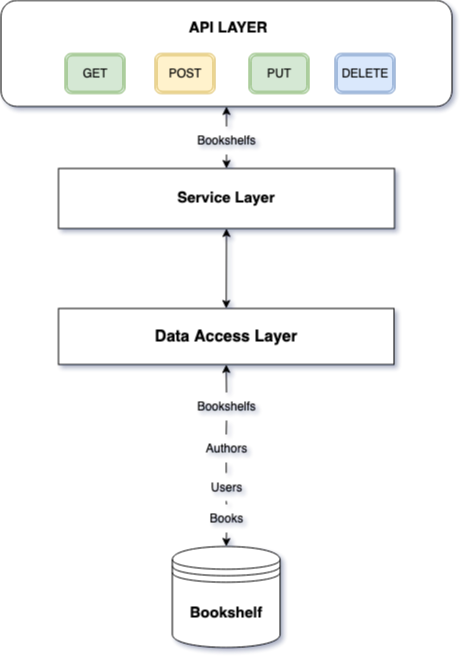

The diagram above was exported from draw.io. Its source (the exported page's mxGraphModel, read from the mxfile embedded in the PNG):
<mxGraphModel dx="370" dy="731" grid="1" gridSize="14" guides="1" tooltips="1" connect="1" arrows="1" fold="1" page="1" pageScale="1" pageWidth="827" pageHeight="1169" background="none" math="0" shadow="1">
  <root>
    <mxCell id="0" />
    <mxCell id="1" parent="0" />
    <mxCell id="i3fhh1MIZKLuyIvR_mEl-2" value="" style="rounded=1;whiteSpace=wrap;html=1;" parent="1" vertex="1">
      <mxGeometry x="166.5" y="112" width="451" height="106" as="geometry" />
    </mxCell>
    <mxCell id="i3fhh1MIZKLuyIvR_mEl-3" value="GET" style="shape=ext;double=1;rounded=1;whiteSpace=wrap;html=1;fillColor=#d5e8d4;strokeColor=#82b366;" parent="1" vertex="1">
      <mxGeometry x="230.5" y="165" width="60" height="40" as="geometry" />
    </mxCell>
    <mxCell id="i3fhh1MIZKLuyIvR_mEl-4" value="POST" style="shape=ext;double=1;rounded=1;whiteSpace=wrap;html=1;fillColor=#fff2cc;strokeColor=#d6b656;" parent="1" vertex="1">
      <mxGeometry x="320.5" y="165" width="60" height="40" as="geometry" />
    </mxCell>
    <mxCell id="i3fhh1MIZKLuyIvR_mEl-5" value="PUT" style="shape=ext;double=1;rounded=1;whiteSpace=wrap;html=1;fillColor=#d5e8d4;strokeColor=#82b366;" parent="1" vertex="1">
      <mxGeometry x="414.5" y="165" width="60" height="40" as="geometry" />
    </mxCell>
    <mxCell id="i3fhh1MIZKLuyIvR_mEl-6" value="DELETE" style="shape=ext;double=1;rounded=1;whiteSpace=wrap;html=1;fillColor=#dae8fc;strokeColor=#6c8ebf;" parent="1" vertex="1">
      <mxGeometry x="500.5" y="165" width="60" height="40" as="geometry" />
    </mxCell>
    <mxCell id="i3fhh1MIZKLuyIvR_mEl-9" value="&lt;div&gt;&lt;b&gt;API LAYER&lt;/b&gt;&lt;/div&gt;" style="rounded=0;whiteSpace=wrap;html=1;labelBackgroundColor=#FFFFFF;fontSize=15;dashed=1;dashPattern=1 2;strokeColor=none;" parent="1" vertex="1">
      <mxGeometry x="350" y="126" width="88" height="28" as="geometry" />
    </mxCell>
    <mxCell id="i3fhh1MIZKLuyIvR_mEl-10" value="&lt;b&gt;Service Layer&lt;br&gt;&lt;/b&gt;" style="rounded=0;whiteSpace=wrap;html=1;labelBackgroundColor=#FFFFFF;fontSize=15;" parent="1" vertex="1">
      <mxGeometry x="224" y="280" width="336" height="60" as="geometry" />
    </mxCell>
    <mxCell id="i3fhh1MIZKLuyIvR_mEl-12" value="" style="endArrow=classic;startArrow=none;html=1;rounded=0;fontSize=15;exitX=0.5;exitY=0;exitDx=0;exitDy=0;entryX=0.5;entryY=1;entryDx=0;entryDy=0;" parent="1" source="QoRrKIc8pDrfy9r0rtHq-4" target="i3fhh1MIZKLuyIvR_mEl-2" edge="1">
      <mxGeometry width="50" height="50" relative="1" as="geometry">
        <mxPoint x="392" y="238" as="sourcePoint" />
        <mxPoint x="378" y="210" as="targetPoint" />
      </mxGeometry>
    </mxCell>
    <mxCell id="i3fhh1MIZKLuyIvR_mEl-13" value="&lt;b&gt;&lt;font style=&quot;font-size: 15px;&quot;&gt;Bookshelf&lt;/font&gt;&lt;/b&gt;" style="shape=datastore;whiteSpace=wrap;html=1;" parent="1" vertex="1">
      <mxGeometry x="337.89" y="658" width="107.73" height="101" as="geometry" />
    </mxCell>
    <mxCell id="i3fhh1MIZKLuyIvR_mEl-14" value="&lt;font style=&quot;font-size: 16px;&quot;&gt;&lt;b&gt;Data Access Layer&lt;/b&gt;&lt;/font&gt;" style="rounded=0;whiteSpace=wrap;html=1;labelBackgroundColor=#FFFFFF;fontSize=15;" parent="1" vertex="1">
      <mxGeometry x="224" y="420" width="335.5" height="56" as="geometry" />
    </mxCell>
    <mxCell id="i3fhh1MIZKLuyIvR_mEl-15" value="" style="endArrow=classic;startArrow=none;html=1;rounded=0;fontSize=16;exitX=0.5;exitY=0;exitDx=0;exitDy=0;entryX=0.5;entryY=1;entryDx=0;entryDy=0;" parent="1" source="QoRrKIc8pDrfy9r0rtHq-2" target="i3fhh1MIZKLuyIvR_mEl-14" edge="1">
      <mxGeometry width="50" height="50" relative="1" as="geometry">
        <mxPoint x="546" y="372" as="sourcePoint" />
        <mxPoint x="406" y="490" as="targetPoint" />
      </mxGeometry>
    </mxCell>
    <mxCell id="i3fhh1MIZKLuyIvR_mEl-16" value="" style="endArrow=classic;startArrow=classic;html=1;rounded=0;fontSize=16;entryX=0.5;entryY=1;entryDx=0;entryDy=0;exitX=0.5;exitY=0;exitDx=0;exitDy=0;" parent="1" source="i3fhh1MIZKLuyIvR_mEl-14" target="i3fhh1MIZKLuyIvR_mEl-10" edge="1">
      <mxGeometry width="50" height="50" relative="1" as="geometry">
        <mxPoint x="546" y="372" as="sourcePoint" />
        <mxPoint x="596" y="322" as="targetPoint" />
      </mxGeometry>
    </mxCell>
    <mxCell id="QoRrKIc8pDrfy9r0rtHq-4" value="Bookshelfs" style="text;html=1;align=center;verticalAlign=middle;resizable=0;points=[];autosize=1;strokeColor=none;fillColor=none;" vertex="1" parent="1">
      <mxGeometry x="350" y="238" width="84" height="28" as="geometry" />
    </mxCell>
    <mxCell id="QoRrKIc8pDrfy9r0rtHq-5" value="" style="endArrow=none;startArrow=classic;html=1;rounded=0;fontSize=15;entryX=0.5;entryY=1;entryDx=0;entryDy=0;exitX=0.5;exitY=0;exitDx=0;exitDy=0;" edge="1" parent="1" source="i3fhh1MIZKLuyIvR_mEl-10" target="QoRrKIc8pDrfy9r0rtHq-4">
      <mxGeometry width="50" height="50" relative="1" as="geometry">
        <mxPoint x="392" y="280" as="sourcePoint" />
        <mxPoint x="392" y="218" as="targetPoint" />
      </mxGeometry>
    </mxCell>
    <mxCell id="QoRrKIc8pDrfy9r0rtHq-3" value="Books" style="text;html=1;align=center;verticalAlign=middle;resizable=0;points=[];autosize=1;strokeColor=none;fillColor=none;" vertex="1" parent="1">
      <mxGeometry x="364" y="616" width="56" height="28" as="geometry" />
    </mxCell>
    <mxCell id="QoRrKIc8pDrfy9r0rtHq-7" value="" style="endArrow=none;startArrow=classic;html=1;rounded=0;fontSize=16;exitX=0.5;exitY=0;exitDx=0;exitDy=0;entryX=0.5;entryY=1;entryDx=0;entryDy=0;" edge="1" parent="1" source="i3fhh1MIZKLuyIvR_mEl-13" target="QoRrKIc8pDrfy9r0rtHq-3">
      <mxGeometry width="50" height="50" relative="1" as="geometry">
        <mxPoint x="392.0049999999999" y="574" as="sourcePoint" />
        <mxPoint x="391.75" y="476" as="targetPoint" />
      </mxGeometry>
    </mxCell>
    <mxCell id="QoRrKIc8pDrfy9r0rtHq-1" value="&lt;div&gt;Users&lt;/div&gt;" style="text;html=1;align=center;verticalAlign=middle;resizable=0;points=[];autosize=1;strokeColor=none;fillColor=none;" vertex="1" parent="1">
      <mxGeometry x="363.75" y="584.5" width="56" height="28" as="geometry" />
    </mxCell>
    <mxCell id="QoRrKIc8pDrfy9r0rtHq-8" value="" style="endArrow=none;startArrow=none;html=1;rounded=0;fontSize=16;exitX=0.5;exitY=0;exitDx=0;exitDy=0;entryX=0.5;entryY=1;entryDx=0;entryDy=0;" edge="1" parent="1" source="QoRrKIc8pDrfy9r0rtHq-3" target="QoRrKIc8pDrfy9r0rtHq-1">
      <mxGeometry width="50" height="50" relative="1" as="geometry">
        <mxPoint x="392" y="571" as="sourcePoint" />
        <mxPoint x="391.75" y="476" as="targetPoint" />
      </mxGeometry>
    </mxCell>
    <mxCell id="QoRrKIc8pDrfy9r0rtHq-2" value="Bookshelfs" style="text;html=1;align=center;verticalAlign=middle;resizable=0;points=[];autosize=1;strokeColor=none;fillColor=none;" vertex="1" parent="1">
      <mxGeometry x="350" y="504" width="84" height="28" as="geometry" />
    </mxCell>
    <mxCell id="QoRrKIc8pDrfy9r0rtHq-9" value="" style="endArrow=none;startArrow=none;html=1;rounded=0;fontSize=16;exitX=0.5;exitY=0;exitDx=0;exitDy=0;entryX=0.5;entryY=1;entryDx=0;entryDy=0;" edge="1" parent="1" source="QoRrKIc8pDrfy9r0rtHq-10" target="QoRrKIc8pDrfy9r0rtHq-2">
      <mxGeometry width="50" height="50" relative="1" as="geometry">
        <mxPoint x="392" y="543" as="sourcePoint" />
        <mxPoint x="391.75" y="476" as="targetPoint" />
      </mxGeometry>
    </mxCell>
    <mxCell id="QoRrKIc8pDrfy9r0rtHq-10" value="&lt;div&gt;Authors&lt;/div&gt;" style="text;html=1;align=center;verticalAlign=middle;resizable=0;points=[];autosize=1;strokeColor=none;fillColor=none;" vertex="1" parent="1">
      <mxGeometry x="356.75" y="546" width="70" height="28" as="geometry" />
    </mxCell>
    <mxCell id="QoRrKIc8pDrfy9r0rtHq-11" value="" style="endArrow=none;startArrow=none;html=1;rounded=0;fontSize=16;exitX=0.5;exitY=0;exitDx=0;exitDy=0;entryX=0.5;entryY=1;entryDx=0;entryDy=0;" edge="1" parent="1" source="QoRrKIc8pDrfy9r0rtHq-1" target="QoRrKIc8pDrfy9r0rtHq-10">
      <mxGeometry width="50" height="50" relative="1" as="geometry">
        <mxPoint x="392" y="543" as="sourcePoint" />
        <mxPoint x="392" y="532" as="targetPoint" />
      </mxGeometry>
    </mxCell>
  </root>
</mxGraphModel>